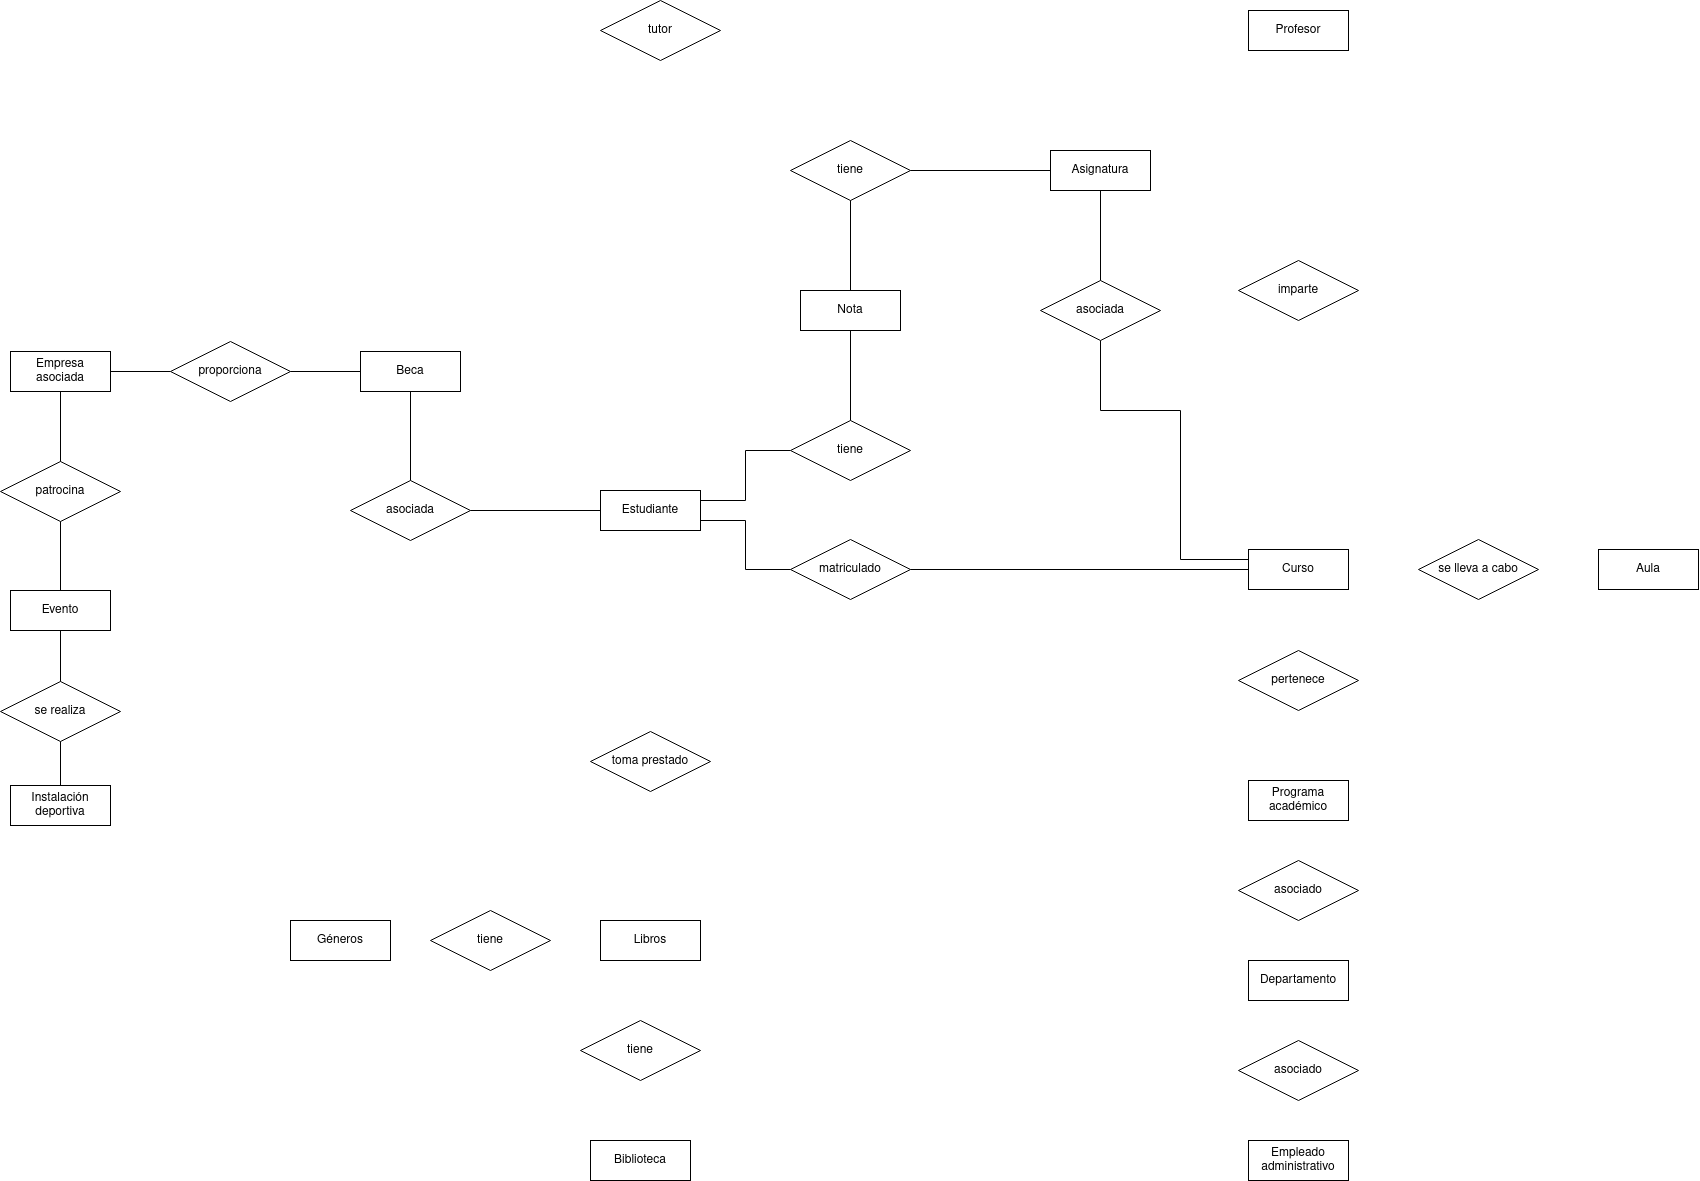

The diagram above was exported from draw.io. Its source (the exported page's mxGraphModel, read from the mxfile embedded in the PNG):
<mxGraphModel dx="1420" dy="994" grid="1" gridSize="10" guides="1" tooltips="1" connect="1" arrows="1" fold="1" page="1" pageScale="1" pageWidth="827" pageHeight="1169" math="0" shadow="0">
  <root>
    <mxCell id="0" />
    <mxCell id="1" parent="0" />
    <mxCell id="a8YNsa8TWRUbEIQIklC1-33" style="edgeStyle=orthogonalEdgeStyle;rounded=0;orthogonalLoop=1;jettySize=auto;html=1;entryX=0;entryY=0.5;entryDx=0;entryDy=0;exitX=1;exitY=0.25;exitDx=0;exitDy=0;endArrow=none;endFill=0;" edge="1" parent="1" source="fvVQOBq-G75Zsd0cwbNm-1" target="a8YNsa8TWRUbEIQIklC1-24">
      <mxGeometry relative="1" as="geometry" />
    </mxCell>
    <mxCell id="a8YNsa8TWRUbEIQIklC1-34" style="edgeStyle=orthogonalEdgeStyle;rounded=0;orthogonalLoop=1;jettySize=auto;html=1;entryX=0;entryY=0.5;entryDx=0;entryDy=0;exitX=1;exitY=0.75;exitDx=0;exitDy=0;endArrow=none;endFill=0;" edge="1" parent="1" source="fvVQOBq-G75Zsd0cwbNm-1" target="a8YNsa8TWRUbEIQIklC1-10">
      <mxGeometry relative="1" as="geometry" />
    </mxCell>
    <mxCell id="fvVQOBq-G75Zsd0cwbNm-1" value="Estudiante" style="whiteSpace=wrap;html=1;align=center;" parent="1" vertex="1">
      <mxGeometry x="380" y="580" width="100" height="40" as="geometry" />
    </mxCell>
    <mxCell id="fvVQOBq-G75Zsd0cwbNm-2" value="Profesor" style="whiteSpace=wrap;html=1;align=center;" parent="1" vertex="1">
      <mxGeometry x="1028" y="100" width="100" height="40" as="geometry" />
    </mxCell>
    <mxCell id="fvVQOBq-G75Zsd0cwbNm-3" value="Programa académico" style="whiteSpace=wrap;html=1;align=center;" parent="1" vertex="1">
      <mxGeometry x="1028" y="870" width="100" height="40" as="geometry" />
    </mxCell>
    <mxCell id="fvVQOBq-G75Zsd0cwbNm-4" value="Curso" style="whiteSpace=wrap;html=1;align=center;" parent="1" vertex="1">
      <mxGeometry x="1028" y="639" width="100" height="40" as="geometry" />
    </mxCell>
    <mxCell id="fvVQOBq-G75Zsd0cwbNm-6" value="Asignatura" style="whiteSpace=wrap;html=1;align=center;" parent="1" vertex="1">
      <mxGeometry x="830" y="240" width="100" height="40" as="geometry" />
    </mxCell>
    <mxCell id="fvVQOBq-G75Zsd0cwbNm-7" value="Aula" style="whiteSpace=wrap;html=1;align=center;" parent="1" vertex="1">
      <mxGeometry x="1378" y="639" width="100" height="40" as="geometry" />
    </mxCell>
    <mxCell id="fvVQOBq-G75Zsd0cwbNm-8" value="Departamento" style="whiteSpace=wrap;html=1;align=center;" parent="1" vertex="1">
      <mxGeometry x="1028" y="1050" width="100" height="40" as="geometry" />
    </mxCell>
    <mxCell id="fvVQOBq-G75Zsd0cwbNm-11" value="Nota" style="whiteSpace=wrap;html=1;align=center;" parent="1" vertex="1">
      <mxGeometry x="580" y="380" width="100" height="40" as="geometry" />
    </mxCell>
    <mxCell id="fvVQOBq-G75Zsd0cwbNm-12" value="Evento" style="whiteSpace=wrap;html=1;align=center;" parent="1" vertex="1">
      <mxGeometry x="-210" y="680" width="100" height="40" as="geometry" />
    </mxCell>
    <mxCell id="fvVQOBq-G75Zsd0cwbNm-13" value="Beca" style="whiteSpace=wrap;html=1;align=center;" parent="1" vertex="1">
      <mxGeometry x="140" y="441" width="100" height="40" as="geometry" />
    </mxCell>
    <mxCell id="fvVQOBq-G75Zsd0cwbNm-14" value="Biblioteca" style="whiteSpace=wrap;html=1;align=center;" parent="1" vertex="1">
      <mxGeometry x="370" y="1230" width="100" height="40" as="geometry" />
    </mxCell>
    <mxCell id="fvVQOBq-G75Zsd0cwbNm-15" value="Instalación deportiva" style="whiteSpace=wrap;html=1;align=center;" parent="1" vertex="1">
      <mxGeometry x="-210" y="875" width="100" height="40" as="geometry" />
    </mxCell>
    <mxCell id="fvVQOBq-G75Zsd0cwbNm-16" value="Empleado administrativo" style="whiteSpace=wrap;html=1;align=center;" parent="1" vertex="1">
      <mxGeometry x="1028" y="1230" width="100" height="40" as="geometry" />
    </mxCell>
    <mxCell id="fvVQOBq-G75Zsd0cwbNm-17" value="Empresa asociada" style="whiteSpace=wrap;html=1;align=center;" parent="1" vertex="1">
      <mxGeometry x="-210" y="441" width="100" height="40" as="geometry" />
    </mxCell>
    <mxCell id="a8YNsa8TWRUbEIQIklC1-2" value="pertenece" style="shape=rhombus;perimeter=rhombusPerimeter;whiteSpace=wrap;html=1;align=center;" vertex="1" parent="1">
      <mxGeometry x="1018" y="740" width="120" height="60" as="geometry" />
    </mxCell>
    <mxCell id="a8YNsa8TWRUbEIQIklC1-3" value="imparte" style="shape=rhombus;perimeter=rhombusPerimeter;whiteSpace=wrap;html=1;align=center;" vertex="1" parent="1">
      <mxGeometry x="1018" y="350" width="120" height="60" as="geometry" />
    </mxCell>
    <mxCell id="a8YNsa8TWRUbEIQIklC1-40" style="edgeStyle=orthogonalEdgeStyle;rounded=0;orthogonalLoop=1;jettySize=auto;html=1;entryX=0;entryY=0.25;entryDx=0;entryDy=0;endArrow=none;endFill=0;" edge="1" parent="1" source="a8YNsa8TWRUbEIQIklC1-5" target="fvVQOBq-G75Zsd0cwbNm-4">
      <mxGeometry relative="1" as="geometry">
        <Array as="points">
          <mxPoint x="880" y="500" />
          <mxPoint x="960" y="500" />
          <mxPoint x="960" y="649" />
        </Array>
      </mxGeometry>
    </mxCell>
    <mxCell id="a8YNsa8TWRUbEIQIklC1-5" value="asociada" style="shape=rhombus;perimeter=rhombusPerimeter;whiteSpace=wrap;html=1;align=center;" vertex="1" parent="1">
      <mxGeometry x="820" y="370" width="120" height="60" as="geometry" />
    </mxCell>
    <mxCell id="a8YNsa8TWRUbEIQIklC1-7" value="se lleva a cabo" style="shape=rhombus;perimeter=rhombusPerimeter;whiteSpace=wrap;html=1;align=center;" vertex="1" parent="1">
      <mxGeometry x="1198" y="629" width="120" height="60" as="geometry" />
    </mxCell>
    <mxCell id="a8YNsa8TWRUbEIQIklC1-9" value="asociado" style="shape=rhombus;perimeter=rhombusPerimeter;whiteSpace=wrap;html=1;align=center;" vertex="1" parent="1">
      <mxGeometry x="1018" y="950" width="120" height="60" as="geometry" />
    </mxCell>
    <mxCell id="a8YNsa8TWRUbEIQIklC1-35" style="edgeStyle=orthogonalEdgeStyle;rounded=0;orthogonalLoop=1;jettySize=auto;html=1;entryX=0;entryY=0.5;entryDx=0;entryDy=0;endArrow=none;endFill=0;" edge="1" parent="1" source="a8YNsa8TWRUbEIQIklC1-10" target="fvVQOBq-G75Zsd0cwbNm-4">
      <mxGeometry relative="1" as="geometry" />
    </mxCell>
    <mxCell id="a8YNsa8TWRUbEIQIklC1-10" value="matriculado" style="shape=rhombus;perimeter=rhombusPerimeter;whiteSpace=wrap;html=1;align=center;" vertex="1" parent="1">
      <mxGeometry x="570" y="629" width="120" height="60" as="geometry" />
    </mxCell>
    <mxCell id="a8YNsa8TWRUbEIQIklC1-11" value="patrocina" style="shape=rhombus;perimeter=rhombusPerimeter;whiteSpace=wrap;html=1;align=center;" vertex="1" parent="1">
      <mxGeometry x="-220" y="551" width="120" height="60" as="geometry" />
    </mxCell>
    <mxCell id="a8YNsa8TWRUbEIQIklC1-12" value="proporciona" style="shape=rhombus;perimeter=rhombusPerimeter;whiteSpace=wrap;html=1;align=center;" vertex="1" parent="1">
      <mxGeometry x="-50" y="431" width="120" height="60" as="geometry" />
    </mxCell>
    <mxCell id="a8YNsa8TWRUbEIQIklC1-14" value="asociada" style="shape=rhombus;perimeter=rhombusPerimeter;whiteSpace=wrap;html=1;align=center;" vertex="1" parent="1">
      <mxGeometry x="130" y="570" width="120" height="60" as="geometry" />
    </mxCell>
    <mxCell id="a8YNsa8TWRUbEIQIklC1-15" value="Libros" style="whiteSpace=wrap;html=1;align=center;" vertex="1" parent="1">
      <mxGeometry x="380" y="1010" width="100" height="40" as="geometry" />
    </mxCell>
    <mxCell id="a8YNsa8TWRUbEIQIklC1-16" value="tiene" style="shape=rhombus;perimeter=rhombusPerimeter;whiteSpace=wrap;html=1;align=center;" vertex="1" parent="1">
      <mxGeometry x="360" y="1110" width="120" height="60" as="geometry" />
    </mxCell>
    <mxCell id="a8YNsa8TWRUbEIQIklC1-17" value="tiene" style="shape=rhombus;perimeter=rhombusPerimeter;whiteSpace=wrap;html=1;align=center;" vertex="1" parent="1">
      <mxGeometry x="210" y="1000" width="120" height="60" as="geometry" />
    </mxCell>
    <mxCell id="a8YNsa8TWRUbEIQIklC1-18" value="Géneros" style="whiteSpace=wrap;html=1;align=center;" vertex="1" parent="1">
      <mxGeometry x="70" y="1010" width="100" height="40" as="geometry" />
    </mxCell>
    <mxCell id="a8YNsa8TWRUbEIQIklC1-19" value="asociado" style="shape=rhombus;perimeter=rhombusPerimeter;whiteSpace=wrap;html=1;align=center;" vertex="1" parent="1">
      <mxGeometry x="1018" y="1130" width="120" height="60" as="geometry" />
    </mxCell>
    <mxCell id="a8YNsa8TWRUbEIQIklC1-20" value="se realiza" style="shape=rhombus;perimeter=rhombusPerimeter;whiteSpace=wrap;html=1;align=center;" vertex="1" parent="1">
      <mxGeometry x="-220" y="771" width="120" height="60" as="geometry" />
    </mxCell>
    <mxCell id="a8YNsa8TWRUbEIQIklC1-21" value="tutor" style="shape=rhombus;perimeter=rhombusPerimeter;whiteSpace=wrap;html=1;align=center;" vertex="1" parent="1">
      <mxGeometry x="380" y="90" width="120" height="60" as="geometry" />
    </mxCell>
    <mxCell id="a8YNsa8TWRUbEIQIklC1-22" value="toma prestado" style="shape=rhombus;perimeter=rhombusPerimeter;whiteSpace=wrap;html=1;align=center;" vertex="1" parent="1">
      <mxGeometry x="370" y="821" width="120" height="60" as="geometry" />
    </mxCell>
    <mxCell id="a8YNsa8TWRUbEIQIklC1-23" value="tiene" style="shape=rhombus;perimeter=rhombusPerimeter;whiteSpace=wrap;html=1;align=center;" vertex="1" parent="1">
      <mxGeometry x="570" y="230" width="120" height="60" as="geometry" />
    </mxCell>
    <mxCell id="a8YNsa8TWRUbEIQIklC1-24" value="tiene" style="shape=rhombus;perimeter=rhombusPerimeter;whiteSpace=wrap;html=1;align=center;" vertex="1" parent="1">
      <mxGeometry x="570" y="510" width="120" height="60" as="geometry" />
    </mxCell>
    <mxCell id="a8YNsa8TWRUbEIQIklC1-25" value="" style="endArrow=none;html=1;rounded=0;entryX=0.5;entryY=1;entryDx=0;entryDy=0;exitX=0.5;exitY=0;exitDx=0;exitDy=0;" edge="1" parent="1" source="a8YNsa8TWRUbEIQIklC1-20" target="fvVQOBq-G75Zsd0cwbNm-12">
      <mxGeometry width="50" height="50" relative="1" as="geometry">
        <mxPoint x="-140" y="801" as="sourcePoint" />
        <mxPoint x="-90" y="751" as="targetPoint" />
      </mxGeometry>
    </mxCell>
    <mxCell id="a8YNsa8TWRUbEIQIklC1-26" value="" style="endArrow=none;html=1;rounded=0;entryX=0.5;entryY=1;entryDx=0;entryDy=0;exitX=0.5;exitY=0;exitDx=0;exitDy=0;" edge="1" parent="1" source="fvVQOBq-G75Zsd0cwbNm-15" target="a8YNsa8TWRUbEIQIklC1-20">
      <mxGeometry width="50" height="50" relative="1" as="geometry">
        <mxPoint x="-140" y="801" as="sourcePoint" />
        <mxPoint x="-90" y="751" as="targetPoint" />
      </mxGeometry>
    </mxCell>
    <mxCell id="a8YNsa8TWRUbEIQIklC1-27" value="" style="endArrow=none;html=1;rounded=0;entryX=0.5;entryY=1;entryDx=0;entryDy=0;exitX=0.5;exitY=0;exitDx=0;exitDy=0;" edge="1" parent="1" source="fvVQOBq-G75Zsd0cwbNm-12" target="a8YNsa8TWRUbEIQIklC1-11">
      <mxGeometry width="50" height="50" relative="1" as="geometry">
        <mxPoint x="-140" y="701" as="sourcePoint" />
        <mxPoint x="-90" y="651" as="targetPoint" />
      </mxGeometry>
    </mxCell>
    <mxCell id="a8YNsa8TWRUbEIQIklC1-28" value="" style="endArrow=none;html=1;rounded=0;entryX=0.5;entryY=1;entryDx=0;entryDy=0;exitX=0.5;exitY=0;exitDx=0;exitDy=0;" edge="1" parent="1" source="a8YNsa8TWRUbEIQIklC1-11" target="fvVQOBq-G75Zsd0cwbNm-17">
      <mxGeometry width="50" height="50" relative="1" as="geometry">
        <mxPoint x="-140" y="571" as="sourcePoint" />
        <mxPoint x="-90" y="521" as="targetPoint" />
      </mxGeometry>
    </mxCell>
    <mxCell id="a8YNsa8TWRUbEIQIklC1-29" value="" style="endArrow=none;html=1;rounded=0;entryX=0;entryY=0.5;entryDx=0;entryDy=0;exitX=1;exitY=0.5;exitDx=0;exitDy=0;" edge="1" parent="1" source="fvVQOBq-G75Zsd0cwbNm-17" target="a8YNsa8TWRUbEIQIklC1-12">
      <mxGeometry width="50" height="50" relative="1" as="geometry">
        <mxPoint x="-140" y="571" as="sourcePoint" />
        <mxPoint x="-90" y="521" as="targetPoint" />
      </mxGeometry>
    </mxCell>
    <mxCell id="a8YNsa8TWRUbEIQIklC1-30" value="" style="endArrow=none;html=1;rounded=0;entryX=0;entryY=0.5;entryDx=0;entryDy=0;exitX=1;exitY=0.5;exitDx=0;exitDy=0;" edge="1" parent="1" source="a8YNsa8TWRUbEIQIklC1-12" target="fvVQOBq-G75Zsd0cwbNm-13">
      <mxGeometry width="50" height="50" relative="1" as="geometry">
        <mxPoint x="60" y="571" as="sourcePoint" />
        <mxPoint x="110" y="521" as="targetPoint" />
      </mxGeometry>
    </mxCell>
    <mxCell id="a8YNsa8TWRUbEIQIklC1-31" value="" style="endArrow=none;html=1;rounded=0;entryX=0.5;entryY=1;entryDx=0;entryDy=0;exitX=0.5;exitY=0;exitDx=0;exitDy=0;" edge="1" parent="1" source="a8YNsa8TWRUbEIQIklC1-14" target="fvVQOBq-G75Zsd0cwbNm-13">
      <mxGeometry width="50" height="50" relative="1" as="geometry">
        <mxPoint x="60" y="571" as="sourcePoint" />
        <mxPoint x="110" y="521" as="targetPoint" />
      </mxGeometry>
    </mxCell>
    <mxCell id="a8YNsa8TWRUbEIQIklC1-32" value="" style="endArrow=none;html=1;rounded=0;entryX=1;entryY=0.5;entryDx=0;entryDy=0;exitX=0;exitY=0.5;exitDx=0;exitDy=0;" edge="1" parent="1" source="fvVQOBq-G75Zsd0cwbNm-1" target="a8YNsa8TWRUbEIQIklC1-14">
      <mxGeometry width="50" height="50" relative="1" as="geometry">
        <mxPoint x="140" y="571" as="sourcePoint" />
        <mxPoint x="190" y="521" as="targetPoint" />
      </mxGeometry>
    </mxCell>
    <mxCell id="a8YNsa8TWRUbEIQIklC1-36" value="" style="endArrow=none;html=1;rounded=0;entryX=0.5;entryY=1;entryDx=0;entryDy=0;exitX=0.5;exitY=0;exitDx=0;exitDy=0;" edge="1" parent="1" source="a8YNsa8TWRUbEIQIklC1-24" target="fvVQOBq-G75Zsd0cwbNm-11">
      <mxGeometry width="50" height="50" relative="1" as="geometry">
        <mxPoint x="630" y="490" as="sourcePoint" />
        <mxPoint x="680" y="440" as="targetPoint" />
      </mxGeometry>
    </mxCell>
    <mxCell id="a8YNsa8TWRUbEIQIklC1-37" value="" style="endArrow=none;html=1;rounded=0;entryX=0.5;entryY=0;entryDx=0;entryDy=0;exitX=0.5;exitY=1;exitDx=0;exitDy=0;" edge="1" parent="1" source="a8YNsa8TWRUbEIQIklC1-23" target="fvVQOBq-G75Zsd0cwbNm-11">
      <mxGeometry width="50" height="50" relative="1" as="geometry">
        <mxPoint x="630" y="490" as="sourcePoint" />
        <mxPoint x="680" y="440" as="targetPoint" />
      </mxGeometry>
    </mxCell>
    <mxCell id="a8YNsa8TWRUbEIQIklC1-38" value="" style="endArrow=none;html=1;rounded=0;entryX=0;entryY=0.5;entryDx=0;entryDy=0;exitX=1;exitY=0.5;exitDx=0;exitDy=0;" edge="1" parent="1" source="a8YNsa8TWRUbEIQIklC1-23" target="fvVQOBq-G75Zsd0cwbNm-6">
      <mxGeometry width="50" height="50" relative="1" as="geometry">
        <mxPoint x="630" y="490" as="sourcePoint" />
        <mxPoint x="680" y="440" as="targetPoint" />
      </mxGeometry>
    </mxCell>
    <mxCell id="a8YNsa8TWRUbEIQIklC1-39" value="" style="endArrow=none;html=1;rounded=0;entryX=0.5;entryY=1;entryDx=0;entryDy=0;exitX=0.5;exitY=0;exitDx=0;exitDy=0;" edge="1" parent="1" source="a8YNsa8TWRUbEIQIklC1-5" target="fvVQOBq-G75Zsd0cwbNm-6">
      <mxGeometry width="50" height="50" relative="1" as="geometry">
        <mxPoint x="870" y="490" as="sourcePoint" />
        <mxPoint x="920" y="440" as="targetPoint" />
      </mxGeometry>
    </mxCell>
  </root>
</mxGraphModel>